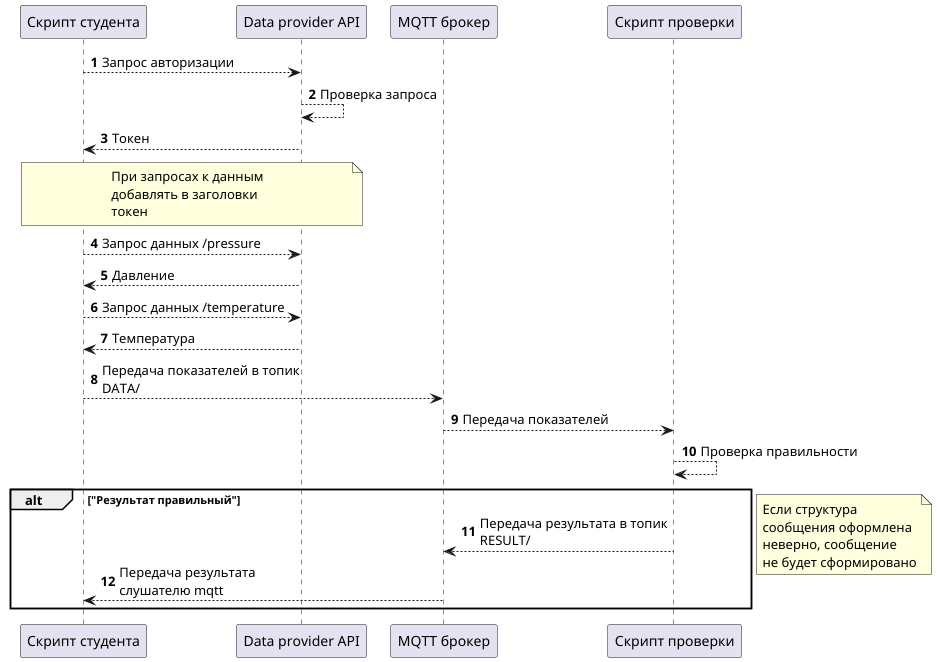

The diagram above was rendered by PlantUML. Its source (embedded in the PNG):
@startuml IntercationScheme
'https://plantuml.com/sequence-diagram

autonumber
skinparam maxMessageSize 200

participant app as "Скрипт студента"
participant api as "Data provider API"
participant mqtt as "MQTT брокер"
participant validator as "Скрипт проверки"

app --> api: Запрос авторизации
api --> api: Проверка запроса
api --> app: Токен

note over app, api
    При запросах к данным
    добавлять в заголовки
    токен
end note

app --> api: Запрос данных /pressure
api --> app: Давление
app --> api: Запрос данных /temperature
api --> app: Температура

app --> mqtt: Передача показателей в топик DATA/
mqtt --> validator: Передача показателей
validator --> validator: Проверка правильности

alt "Результат правильный"
validator --> mqtt: Передача результата в топик RESULT/
mqtt --> app: Передача результата слушателю mqtt
end

note right
    Если структура
    сообщения оформлена 
    неверно, сообщение 
    не будет сформировано
end note

@enduml